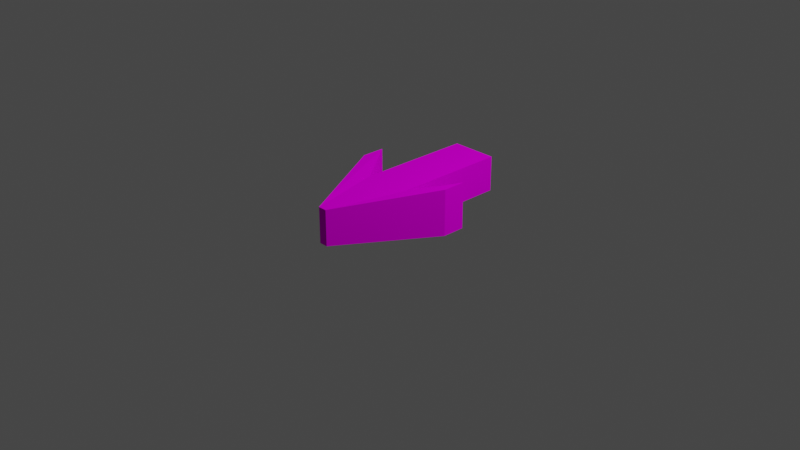 # Source: arrow.blend  (saved by Blender 2.82.7; exported with 4.5.12 LTS)
import bpy
from mathutils import Matrix  # noqa: F401  (used for matrix-valued properties, if any)

bpy.ops.wm.read_factory_settings(use_empty=True)
scene = bpy.context.scene
scene.name = 'Scene'

# ---- collections
col_collection = bpy.data.collections.new('Collection'); scene.collection.children.link(col_collection)

# ---- images (referenced by path relative to the original .blend; pixels are not part of the script)
import os
ASSET_DIR = os.environ.get("B2B_ASSET_DIR", "")  # directory of the original .blend (textures are referenced by path, not embedded)
HERE = os.path.dirname(os.path.abspath(__file__))  # packed textures are extracted next to this script under _unpacked/

def load_image(name, relpath, width, height, colorspace="sRGB"):
    """Load a texture the original file referenced (path relative to the .blend, or extracted next to this script)."""
    p = next((c for c in (os.path.join(HERE, relpath), os.path.join(ASSET_DIR, relpath)) if relpath and os.path.exists(c)), "")
    if p:
        img = bpy.data.images.load(p, check_existing=True)
        img.name = name
    else:  # same state as the original file: an image datablock whose file is absent (Cycles renders it pink)
        img = bpy.data.images.new(name, width, height)
        img.source = "FILE"
        img.filepath = "//" + (relpath or name)
    img.colorspace_settings.name = colorspace
    return img
img_arrow = load_image('arrow', 'arrow.png', 1024, 1024, 'sRGB')

# ---- materials (node trees are filled in below, after node groups)
mat_material = bpy.data.materials.new('Material')
mat_material.alpha_threshold = 0.0
mat_material.use_transparent_shadow = False
mat_material.line_color = (0.0, 0.0, 0.0, 1.0)

# ---- material node trees
mat_material.use_nodes = True; mat_material.node_tree.nodes.clear()
_N = mat_material.node_tree.nodes; _L = mat_material.node_tree.links
n0 = _N.new('ShaderNodeBsdfDiffuse'); n0.name = 'Diffuse BSDF'; n0.location = (54, 288)
n0.inputs[1].default_value = 0.4
n1 = _N.new('ShaderNodeOutputMaterial'); n1.name = 'Material Output'; n1.location = (265, 315)
n2 = _N.new('ShaderNodeTexImage'); n2.name = 'Image Texture'; n2.location = (-241, 262)
n2.image = img_arrow
_L.new(n0.outputs[0], n1.inputs[0])
_L.new(n2.outputs[0], n0.inputs[0])
n1.is_active_output = True

# ---- world
world_world = bpy.data.worlds.new('World'); scene.world = world_world
world_world.use_nodes = True; world_world.node_tree.nodes.clear()
_N = world_world.node_tree.nodes; _L = world_world.node_tree.links
n0 = _N.new('ShaderNodeOutputWorld'); n0.name = 'World Output'; n0.location = (300, 300)
n1 = _N.new('ShaderNodeBackground'); n1.name = 'Background'; n1.location = (10, 300)
n1.inputs[0].default_value = (0.05088, 0.05088, 0.05088, 1.0)
_L.new(n1.outputs[0], n0.inputs[0])
n0.is_active_output = True
world_world.color = (0.05088, 0.05088, 0.05088)
world_world.use_sun_shadow = False
world_world.sun_shadow_jitter_overblur = 0.0

# ---- cameras
cam_camera = bpy.data.cameras.new('Camera')
cam_camera.clip_end = 100.0
cam_camera.ortho_scale = 7.314

# ---- lights
light_light = bpy.data.lights.new('Light', 'POINT')
light_light.transmission_factor = 0.0
light_light.energy = 1000.0
light_light.shadow_soft_size = 0.1
light_light.shadow_maximum_resolution = 0.006
light_light.use_absolute_resolution = True

# ---- meshes
me_cube = bpy.data.meshes.new('Cube')
me_cube.from_pydata([(0.25, 0.4421, -1.086), (0.25, 0.05788, -1.086), (0.25, 0.4421, 0.1644), (0.25, 0.05788, 0.1644), (-0.25, 0.4421, -1.086), (-0.25, 0.05788, -1.086), (-0.25, 0.4421, 0.1644), (-0.25, 0.05788, 0.1644), (-0.04769, 0.05788, 0.9941), (-0.04769, 0.4421, 0.9941), (0.04769, 0.4421, 0.9941), (0.04769, 0.05788, 0.9941), (-0.5867, 0.0, -0.3087), (-0.5867, 0.5, -0.3087), (0.5867, 0.5, -0.3087), (0.5867, 0.0, -0.3087), (-0.5867, 0.0, -0.05869), (-0.5867, 0.5, -0.05869), (0.5867, 0.5, -0.05869), (0.5867, 0.0, -0.05869)], [], [(0, 4, 6, 2), (8, 9, 17, 16), (7, 6, 4, 5), (5, 1, 3, 7), (1, 0, 2, 3), (5, 4, 0, 1), (7, 3, 11, 8), (2, 6, 9, 10), (6, 7, 12, 13), (13, 12, 16, 17), (15, 14, 18, 19), (2, 10, 18, 14), (9, 6, 13, 17), (3, 2, 14, 15), (10, 11, 19, 18), (11, 3, 15, 19), (7, 8, 16, 12), (8, 11, 10, 9)])
_uv = me_cube.uv_layers.new(name='UVMap')
_uv.uv.foreach_set('vector', [0.4521, 0.01622, 0.5561, 0.1311, 0.2688, 0.391, 0.1648, 0.276, 0.4898, 0.5239, 0.405, 0.4589, 0.5924, 0.1882, 0.7027, 0.2728, 0.8613, 0.01421, 0.9864, 0.01421, 0.9864, 0.4212, 0.8613, 0.4212, 0.4372, 0.9942, 0.3272, 0.8851, 0.5998, 0.6101, 0.7099, 0.7191, 0.8613, 0.584, 0.9864, 0.584, 0.9864, 0.991, 0.8613, 0.991, 0.8613, 0.4212, 0.9864, 0.4212, 0.9864, 0.584, 0.8613, 0.584, 0.7099, 0.7191, 0.5998, 0.6101, 0.8253, 0.4717, 0.8463, 0.4925, 0.1648, 0.276, 0.2688, 0.391, 0.036, 0.5169, 0.01617, 0.495, 0.7457, 0.0147, 0.8305, 0.07973, 0.745, 0.2176, 0.6347, 0.133, 0.6347, 0.133, 0.745, 0.2176, 0.7027, 0.2728, 0.5924, 0.1882, 0.2439, 0.8709, 0.1336, 0.7863, 0.1759, 0.7311, 0.2862, 0.8157, 0.1648, 0.276, 0.01617, 0.495, 0.1446, 0.1512, 0.2018, 0.09902, 0.036, 0.5169, 0.2688, 0.391, 0.4486, 0.3719, 0.3909, 0.4236, 0.1329, 0.9892, 0.04813, 0.9242, 0.1336, 0.7863, 0.2439, 0.8709, 0.3888, 0.48, 0.4736, 0.545, 0.2862, 0.8157, 0.1759, 0.7311, 0.8253, 0.4717, 0.5998, 0.6101, 0.4213, 0.6389, 0.4761, 0.5841, 0.7099, 0.7191, 0.8463, 0.4925, 0.7369, 0.8426, 0.6826, 0.8979, 0.4898, 0.5239, 0.4736, 0.545, 0.3888, 0.48, 0.405, 0.4589])
me_cube.materials.append(mat_material)
me_cube.use_remesh_preserve_volume = False
me_cube.use_remesh_preserve_attributes = False
me_cube.use_mirror_vertex_groups = False
me_cube.update()

# ---- objects
ob_arrow = bpy.data.objects.new('Arrow', me_cube)
ob_light = bpy.data.objects.new('Light', light_light)
ob_camera = bpy.data.objects.new('Camera', cam_camera)

# ---- transforms, parenting, visibility, modifiers, constraints
ob_arrow.location = (0.0, 0.0, 0.0)
ob_arrow.rotation_euler = (1.571, 0.0, 0.0)
ob_arrow.lock_rotations_4d = False
ob_arrow.empty_display_type = 'ARROWS'
ob_arrow.lineart.crease_threshold = 0.0
ob_light.location = (4.076, 1.005, 5.904)
ob_light.rotation_euler = (0.6503, 0.05522, 1.866)
ob_light.lock_rotations_4d = False
ob_light.empty_display_type = 'ARROWS'
ob_light.color = (0.0, 0.0, 0.0, 0.0)
ob_light.lineart.crease_threshold = 0.0
ob_camera.location = (7.359, -6.926, 4.958)
ob_camera.rotation_euler = (1.109, 0.0, 0.8149)
ob_camera.lock_rotations_4d = False
ob_camera.empty_display_type = 'ARROWS'
ob_camera.color = (0.0, 0.0, 0.0, 0.0)
ob_camera.display_type = 'WIRE'
ob_camera.lineart.crease_threshold = 0.0

# ---- collection membership
col_collection.objects.link(ob_arrow)
col_collection.objects.link(ob_light)
col_collection.objects.link(ob_camera)

# ---- scene / render settings (as saved in the file)
scene.camera = ob_camera
scene.frame_start = 1; scene.frame_end = 250; scene.frame_set(0)
scene.render.engine = 'BLENDER_EEVEE_NEXT'
scene.cycles.use_denoising = False
scene.cycles.samples = 128
scene.cycles.sampling_pattern = 'TABULATED_SOBOL'
scene.cycles.use_adaptive_sampling = False
scene.cycles.use_light_tree = False
scene.view_settings.view_transform = 'Filmic'
bpy.context.view_layer.update()
